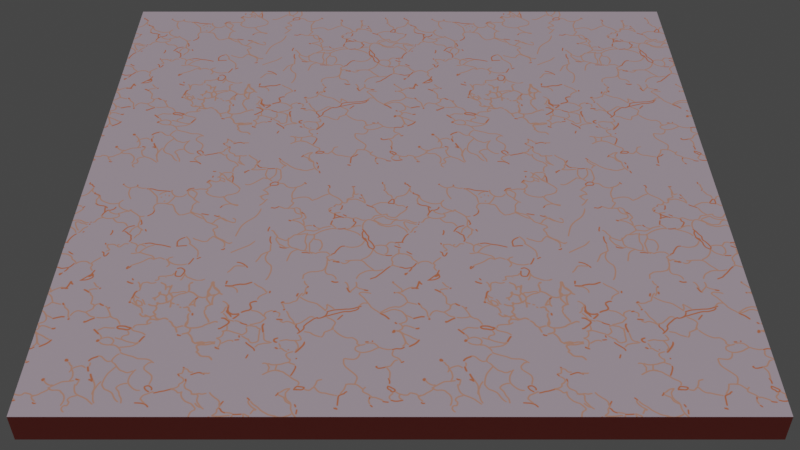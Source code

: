 # Source: arena_pernapasan.blend  (saved by Blender 4.1.24; exported with 4.5.12 LTS)
import bpy
from mathutils import Matrix  # noqa: F401  (used for matrix-valued properties, if any)

bpy.ops.wm.read_factory_settings(use_empty=True)
scene = bpy.context.scene
scene.name = 'Scene'

# ---- collections
col_collection = bpy.data.collections.new('Collection'); scene.collection.children.link(col_collection)

# ---- images (referenced by path relative to the original .blend; pixels are not part of the script)
import os
ASSET_DIR = os.environ.get("B2B_ASSET_DIR", "")  # directory of the original .blend (textures are referenced by path, not embedded)
HERE = os.path.dirname(os.path.abspath(__file__))  # packed textures are extracted next to this script under _unpacked/

def load_image(name, relpath, width, height, colorspace="sRGB"):
    """Load a texture the original file referenced (path relative to the .blend, or extracted next to this script)."""
    p = next((c for c in (os.path.join(HERE, relpath), os.path.join(ASSET_DIR, relpath)) if relpath and os.path.exists(c)), "")
    if p:
        img = bpy.data.images.load(p, check_existing=True)
        img.name = name
    else:  # same state as the original file: an image datablock whose file is absent (Cycles renders it pink)
        img = bpy.data.images.new(name, width, height)
        img.source = "FILE"
        img.filepath = "//" + (relpath or name)
    img.colorspace_settings.name = colorspace
    return img
img_texture_pernapasan_new_png = load_image('Texture Pernapasan new.png', '_unpacked/Texture_Pernapasan_new.9f076c2b.png', 1280, 1280, 'sRGB')

# ---- materials (node trees are filled in below, after node groups)
mat_material = bpy.data.materials.new('Material')
mat_material.alpha_threshold = 0.0
mat_material.use_transparent_shadow = False
mat_material.roughness = 0.5
mat_material.line_color = (0.0, 0.0, 0.0, 1.0)
mat_texture = bpy.data.materials.new('Texture')
mat_texture.use_transparent_shadow = False

# ---- material node trees
mat_material.use_nodes = True; mat_material.node_tree.nodes.clear()
_N = mat_material.node_tree.nodes; _L = mat_material.node_tree.links
n0 = _N.new('ShaderNodeOutputMaterial'); n0.name = 'Material Output'; n0.location = (300, 300)
n1 = _N.new('ShaderNodeBsdfPrincipled'); n1.name = 'Principled BSDF'; n1.location = (10, 300)
n1.distribution = 'GGX'
n1.subsurface_method = 'RANDOM_WALK_SKIN'
n1.inputs[0].default_value = (0.7084, 0.1221, 0.09306, 1.0)
n1.inputs[3].default_value = 1.45
n1.inputs[27].default_value = (0.0, 0.0, 0.0, 1.0)
n1.inputs[28].default_value = 1.0
_L.new(n1.outputs[0], n0.inputs[0])
n0.is_active_output = True
mat_texture.use_nodes = True; mat_texture.node_tree.nodes.clear()
_N = mat_texture.node_tree.nodes; _L = mat_texture.node_tree.links
n0 = _N.new('ShaderNodeBsdfPrincipled'); n0.name = 'Principled BSDF'; n0.location = (10, 300)
n0.distribution = 'GGX'
n0.subsurface_method = 'RANDOM_WALK_SKIN'
n0.inputs[3].default_value = 1.45
n0.inputs[13].default_value = 0.2
n0.inputs[27].default_value = (0.0, 0.0, 0.0, 1.0)
n0.inputs[28].default_value = 1.0
n1 = _N.new('ShaderNodeOutputMaterial'); n1.name = 'Material Output'; n1.location = (300, 300)
n2 = _N.new('ShaderNodeTexImage'); n2.name = 'Image Texture'; n2.location = (-307, 149)
n2.image = img_texture_pernapasan_new_png
_L.new(n0.outputs[0], n1.inputs[0])
_L.new(n2.outputs[0], n0.inputs[0])
n1.is_active_output = True

# ---- world
world_world = bpy.data.worlds.new('World'); scene.world = world_world
world_world.use_nodes = True; world_world.node_tree.nodes.clear()
_N = world_world.node_tree.nodes; _L = world_world.node_tree.links
n0 = _N.new('ShaderNodeOutputWorld'); n0.name = 'World Output'; n0.location = (300, 300)
n1 = _N.new('ShaderNodeBackground'); n1.name = 'Background'; n1.location = (10, 300)
n1.inputs[0].default_value = (0.05088, 0.05088, 0.05088, 1.0)
_L.new(n1.outputs[0], n0.inputs[0])
n0.is_active_output = True
world_world.color = (0.05088, 0.05088, 0.05088)
world_world.use_sun_shadow = False
world_world.sun_shadow_jitter_overblur = 0.0

# ---- cameras
cam_camera_001 = bpy.data.cameras.new('Camera.001')

# ---- lights
light_sun_001 = bpy.data.lights.new('Sun.001', 'SUN')
light_sun_001.transmission_factor = 0.0
light_sun_001.energy = 1.0
light_sun_001.shadow_soft_size = 0.125

# ---- meshes
me_cube = bpy.data.meshes.new('Cube')
me_cube.from_pydata([(1.0, 1.0, 1.0), (1.0, 1.0, -1.0), (1.0, -1.0, 1.0), (1.0, -1.0, -1.0), (-1.0, 1.0, 1.0), (-1.0, 1.0, -1.0), (-1.0, -1.0, 1.0), (-1.0, -1.0, -1.0)], [], [(0, 4, 6, 2), (3, 2, 6, 7), (7, 6, 4, 5), (5, 1, 3, 7), (1, 0, 2, 3), (5, 4, 0, 1)])
me_cube.polygons.foreach_set('material_index', [1, 0, 0, 0, 0, 0])
_uv = me_cube.uv_layers.new(name='UVMap')
_uv.uv.foreach_set('vector', [-0.4997, -0.4915, 1.498, -0.4915, 1.498, 1.493, -0.4997, 1.493, 0.375, 0.75, 0.625, 0.75, 0.625, 1.0, 0.375, 1.0, 0.375, 0.0, 0.625, 0.0, 0.625, 0.25, 0.375, 0.25, 0.125, 0.5, 0.375, 0.5, 0.375, 0.75, 0.125, 0.75, -0.06135, -0.06037, 1.061, -0.06037, 1.061, 1.062, -0.06135, 1.062, 0.375, 0.25, 0.625, 0.25, 0.625, 0.5, 0.375, 0.5])
me_cube.materials.append(mat_material)
me_cube.materials.append(mat_texture)
me_cube.use_mirror_vertex_groups = False
me_cube.update()

# ---- objects
ob_cube = bpy.data.objects.new('Cube', me_cube)
ob_sun = bpy.data.objects.new('Sun', light_sun_001)
ob_camera = bpy.data.objects.new('Camera', cam_camera_001)

# ---- transforms, parenting, visibility, modifiers, constraints
ob_cube.location = (0.0, 0.0, 0.1486)
ob_cube.scale = (5.311, 5.311, 0.2445)
ob_cube.lock_rotations_4d = False
ob_cube.empty_display_type = 'ARROWS'
ob_cube.lineart.crease_threshold = 0.0
ob_sun.location = (0.0, 0.0, 7.912)
ob_camera.location = (0.0, -14.88, 12.23)
ob_camera.rotation_euler = (0.8509, -0.0, 0.0)

# ---- collection membership
col_collection.objects.link(ob_cube)
col_collection.objects.link(ob_sun)
col_collection.objects.link(ob_camera)

# ---- scene / render settings (as saved in the file)
scene.camera = ob_camera
scene.frame_start = 1; scene.frame_end = 250; scene.frame_set(1)
scene.render.engine = 'BLENDER_EEVEE_NEXT'
scene.cycles.sampling_pattern = 'TABULATED_SOBOL'
scene.cycles.use_light_tree = False
scene.eevee.ray_tracing_options.trace_max_roughness = 0.0
scene.view_settings.view_transform = 'Filmic'
bpy.context.view_layer.update()
